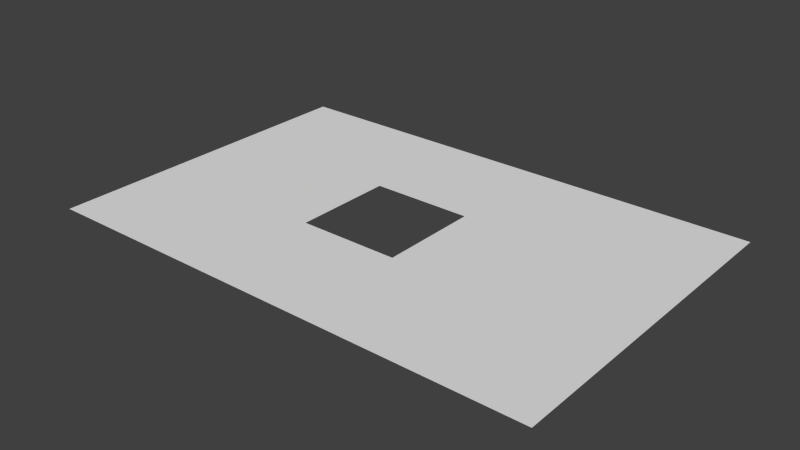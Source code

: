 # Source: floor.blend  (saved by Blender 2.73.0; exported with 4.5.12 LTS)
import bpy
from mathutils import Matrix  # noqa: F401  (used for matrix-valued properties, if any)

bpy.ops.wm.read_factory_settings(use_empty=True)
scene = bpy.context.scene
scene.name = 'Scene'

# ---- collections
col_collection_1 = bpy.data.collections.new('Collection 1'); scene.collection.children.link(col_collection_1)

# ---- world
world_world = bpy.data.worlds.new('World'); scene.world = world_world
world_world.color = (0.05088, 0.05088, 0.05088)
world_world.use_sun_shadow = False
world_world.sun_shadow_jitter_overblur = 0.0
world_world.cycles.sampling_method = 'MANUAL'
world_world.cycles.sample_map_resolution = 256

# ---- meshes
me_floor = bpy.data.meshes.new('floor')
me_floor.from_pydata([(6.667, 6.667, 0.0), (20.0, 6.667, 0.0), (20.0, 20.0, 0.0), (6.667, 20.0, 0.0), (-6.667, 6.667, 0.0), (-6.667, 20.0, 0.0), (6.667, -6.667, 0.0), (20.0, -6.667, 0.0), (-20.0, 6.667, 0.0), (-20.0, 20.0, 0.0), (-5.333, -6.0, 0.0), (-6.667, -6.667, 0.0), (2.667, 6.0, 0.0), (2.667, -6.0, 0.0), (-5.333, 6.0, 0.0), (6.667, -20.0, 0.0), (20.0, -20.0, 0.0), (-20.0, -6.667, 0.0), (-6.667, -20.0, 0.0), (-20.0, -20.0, 0.0)], [], [(0, 1, 2, 3), (4, 0, 3, 5), (1, 0, 6, 7), (8, 4, 5, 9), (10, 11, 6, 0, 12, 13), (10, 14, 12, 0, 4, 11), (15, 16, 7, 6), (17, 11, 4, 8), (18, 15, 6, 11), (19, 18, 11, 17)])
_ca = me_floor.color_attributes.new('Col', 'BYTE_COLOR', 'CORNER')
_ca.data.foreach_set('color', [0.07619, 0.0319, 0.002125, 1.0, 0.107, 0.0382, 0.0, 1.0, 0.107, 0.04231, 0.002428, 1.0, 0.06848, 0.02843, 0.002125, 1.0, 0.107, 0.04231, 0.002428, 1.0, 0.07619, 0.0319, 0.002125, 1.0, 0.06848, 0.02843, 0.002125, 1.0, 0.107, 0.04231, 0.002428, 1.0, 0.107, 0.0382, 0.0, 1.0, 0.07619, 0.0319, 0.002125, 1.0, 0.107, 0.04231, 0.002428, 1.0, 0.06848, 0.02843, 0.002125, 1.0, 0.107, 0.0382, 0.0, 1.0, 0.107, 0.04231, 0.002428, 1.0, 0.107, 0.04231, 0.002428, 1.0, 0.1022, 0.04092, 0.002428, 1.0, 0.1046, 0.04092, 0.002125, 0.9961, 0.107, 0.04231, 0.002428, 1.0, 0.107, 0.04231, 0.002428, 1.0, 0.07619, 0.0319, 0.002125, 1.0, 0.09084, 0.03689, 0.002125, 0.9961, 0.1022, 0.04092, 0.002125, 0.9961, 0.1046, 0.04092, 0.002125, 0.9961, 0.0999, 0.03955, 0.002125, 1.0, 0.09084, 0.03689, 0.002125, 0.9961, 0.07619, 0.0319, 0.002125, 1.0, 0.107, 0.04231, 0.002428, 1.0, 0.107, 0.04231, 0.002428, 1.0, 0.06848, 0.02843, 0.002125, 1.0, 0.06848, 0.02843, 0.002125, 1.0, 0.06848, 0.02843, 0.002125, 1.0, 0.107, 0.04231, 0.002428, 1.0, 0.07421, 0.03071, 0.002125, 1.0, 0.107, 0.04231, 0.002428, 1.0, 0.107, 0.04231, 0.002428, 1.0, 0.107, 0.0382, 0.0, 1.0, 0.107, 0.0382, 0.0, 1.0, 0.06848, 0.02843, 0.002125, 1.0, 0.107, 0.04231, 0.002428, 1.0, 0.107, 0.04231, 0.002428, 1.0, 0.107, 0.04231, 0.002428, 1.0, 0.107, 0.0382, 0.0, 1.0, 0.107, 0.04231, 0.002428, 1.0, 0.07421, 0.03071, 0.002125, 1.0])
me_floor.use_remesh_preserve_volume = False
me_floor.use_remesh_preserve_attributes = False
me_floor.use_mirror_vertex_groups = False
me_floor.update()

# ---- objects
ob_floor = bpy.data.objects.new('floor', me_floor)

# ---- transforms, parenting, visibility, modifiers, constraints
ob_floor.location = (0.0, 0.0, 0.0)
ob_floor.scale = (0.75, 0.5, 1.0)
ob_floor.lineart.crease_threshold = 0.0

# ---- collection membership
col_collection_1.objects.link(ob_floor)

# ---- scene / render settings (as saved in the file)
scene.frame_start = 1; scene.frame_end = 250; scene.frame_set(1)
scene.render.engine = 'BLENDER_EEVEE_NEXT'
scene.render.resolution_percentage = 50
scene.render.dither_intensity = 0.0
scene.cycles.use_denoising = False
scene.cycles.samples = 10
scene.cycles.sampling_pattern = 'TABULATED_SOBOL'
scene.cycles.light_sampling_threshold = 0.0
scene.cycles.use_adaptive_sampling = False
scene.cycles.use_light_tree = False
scene.cycles.blur_glossy = 0.0
scene.cycles.volume_bounces = 1
scene.cycles.pixel_filter_type = 'GAUSSIAN'
scene.cycles.sample_clamp_indirect = 0.0
scene.view_settings.view_transform = 'Standard'
bpy.context.view_layer.update()

# ---- added for rendering (the .blend has no active camera and no usable light): camera, sun
cam_auto = bpy.data.cameras.new('AutoCamera')
cam_auto.lens = 50.0
cam_auto.sensor_width = 36.0
cam_auto.clip_end = 1000.0
ob_auto_camera = bpy.data.objects.new('AutoCamera', cam_auto)
scene.collection.objects.link(ob_auto_camera)
ob_auto_camera.location = (33.3594, -40.0313, 26.6876)
ob_auto_camera.rotation_euler = (1.09748, -7.21219e-08, 0.694738)
scene.camera = ob_auto_camera
light_auto_sun = bpy.data.lights.new('AutoSun', 'SUN')
light_auto_sun.energy = 3.0
light_auto_sun.angle = 0.0523599
ob_auto_sun = bpy.data.objects.new('AutoSun', light_auto_sun)
scene.collection.objects.link(ob_auto_sun)
ob_auto_sun.rotation_euler = (0.872665, 0.174533, 0.523599)
bpy.context.view_layer.update()
